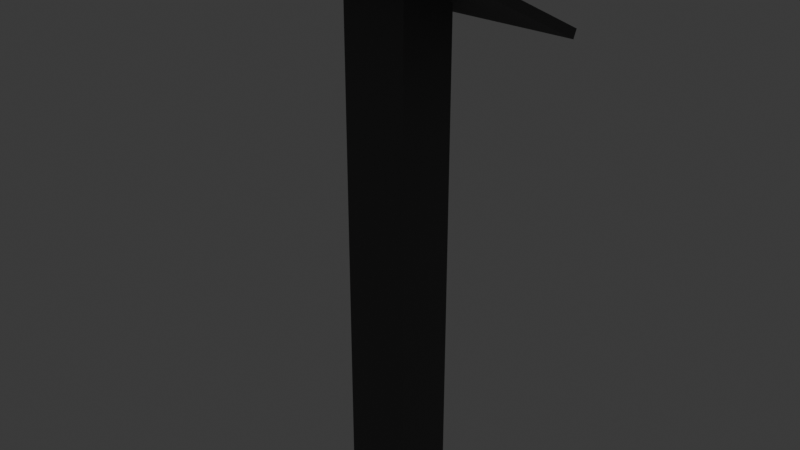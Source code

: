 # Source: Button.blend  (saved by Blender 5.0.119; exported with 4.5.12 LTS)
import bpy
from mathutils import Matrix  # noqa: F401  (used for matrix-valued properties, if any)

bpy.ops.wm.read_factory_settings(use_empty=True)
scene = bpy.context.scene
scene.name = 'Scene'

# ---- collections
col_collection = bpy.data.collections.new('Collection'); scene.collection.children.link(col_collection)
col_button = bpy.data.collections.new('Button'); scene.collection.children.link(col_button)

# ---- materials (node trees are filled in below, after node groups)
mat_material = bpy.data.materials.new('Material')
mat_material_001 = bpy.data.materials.new('Material.001')

# ---- node groups
ng_smooth_by_angle = bpy.data.node_groups.new('Smooth by Angle', 'GeometryNodeTree')
_s = ng_smooth_by_angle.interface.new_socket(name='Mesh', in_out='OUTPUT', socket_type='NodeSocketGeometry')
_s = ng_smooth_by_angle.interface.new_socket(name='Mesh', in_out='INPUT', socket_type='NodeSocketGeometry')
_s = ng_smooth_by_angle.interface.new_socket(name='Angle', in_out='INPUT', socket_type='NodeSocketFloat')
_s.subtype = 'ANGLE'
_s.default_value = 0.5236
_s.min_value = 0.0
_s.max_value = 3.142
_s.description = 'Maximum face angle for smooth edges'
_s = ng_smooth_by_angle.interface.new_socket(name='Ignore Sharpness', in_out='INPUT', socket_type='NodeSocketBool')
_s.force_non_field = True
ng_smooth_by_angle.is_modifier = True
_N = ng_smooth_by_angle.nodes; _L = ng_smooth_by_angle.links
n0 = _N.new('GeometryNodeSetShadeSmooth'); n0.name = 'Set Shade Smooth'; n0.location = (120, -80)
n0.domain = 'EDGE'
n1 = _N.new('GeometryNodeSetShadeSmooth'); n1.name = 'Set Shade Smooth.001'; n1.location = (300, -80)
n2 = _N.new('NodeGroupOutput'); n2.name = 'Group Output'; n2.location = (480, -80)
n3 = _N.new('GeometryNodeInputMeshEdgeAngle'); n3.name = 'Edge Angle'; n3.location = (-440, -240)
n4 = _N.new('NodeGroupInput'); n4.name = 'Group Input'; n4.location = (-80, -80)
n5 = _N.new('GeometryNodeInputEdgeSmooth'); n5.name = 'Is Edge Smooth'; n5.location = (-260, -120)
n6 = _N.new('GeometryNodeInputShadeSmooth'); n6.name = 'Is Shade Smooth'; n6.location = (-440, -397)
n7 = _N.new('FunctionNodeCompare'); n7.name = 'Compare'; n7.location = (-260, -260)
n7.operation = 'LESS_EQUAL'
n7.inputs[6].default_value = (0.0, 0.0, 0.0, 0.0)
n7.inputs[7].default_value = (0.0, 0.0, 0.0, 0.0)
n8 = _N.new('FunctionNodeBooleanMath'); n8.name = 'Boolean Math.001'; n8.location = (-80, -260)
n9 = _N.new('NodeGroupInput'); n9.name = 'Group Input.001'; n9.location = (-440, -329)
n10 = _N.new('NodeGroupInput'); n10.name = 'Group Input.002'; n10.location = (-259, -189)
n11 = _N.new('FunctionNodeBooleanMath'); n11.name = 'Boolean Math'; n11.location = (-80, -149)
n11.operation = 'OR'
n12 = _N.new('FunctionNodeBooleanMath'); n12.name = 'Boolean Math.002'; n12.location = (-260, -380)
n12.operation = 'OR'
n13 = _N.new('NodeGroupInput'); n13.name = 'Group Input.003'; n13.location = (-440, -460)
_L.new(n3.outputs[0], n7.inputs[0])
_L.new(n1.outputs[0], n2.inputs[0])
_L.new(n9.outputs[1], n7.inputs[1])
_L.new(n7.outputs[0], n8.inputs[0])
_L.new(n4.outputs[0], n0.inputs[0])
_L.new(n0.outputs[0], n1.inputs[0])
_L.new(n8.outputs[0], n0.inputs[2])
_L.new(n10.outputs[2], n11.inputs[1])
_L.new(n5.outputs[0], n11.inputs[0])
_L.new(n11.outputs[0], n0.inputs[1])
_L.new(n13.outputs[2], n12.inputs[1])
_L.new(n6.outputs[0], n12.inputs[0])
_L.new(n12.outputs[0], n8.inputs[1])
n2.is_active_output = True

# ---- material node trees
mat_material.use_nodes = True; mat_material.node_tree.nodes.clear()
_N = mat_material.node_tree.nodes; _L = mat_material.node_tree.links
n0 = _N.new('ShaderNodeBsdfPrincipled'); n0.name = 'Principled BSDF'; n0.location = (-200, 100)
n0.inputs[0].default_value = (0.1108, 0.1108, 0.1108, 1.0)
n0.inputs[2].default_value = 1.0
n1 = _N.new('ShaderNodeOutputMaterial'); n1.name = 'Material Output'; n1.location = (200, 100)
_L.new(n0.outputs[0], n1.inputs[0])
n1.is_active_output = True
mat_material_001.use_nodes = True; mat_material_001.node_tree.nodes.clear()
_N = mat_material_001.node_tree.nodes; _L = mat_material_001.node_tree.links
n0 = _N.new('ShaderNodeBsdfPrincipled'); n0.name = 'Principled BSDF'; n0.location = (-200, 100)
n0.inputs[0].default_value = (0.8, 0.04731, 0.005009, 1.0)
n0.inputs[2].default_value = 0.6705
n0.inputs[27].default_value = (1.0, 0.01153, 0.002882, 1.0)
n0.inputs[28].default_value = 1.0
n1 = _N.new('ShaderNodeOutputMaterial'); n1.name = 'Material Output'; n1.location = (200, 100)
_L.new(n0.outputs[0], n1.inputs[0])
n1.is_active_output = True

# ---- world
world_world = bpy.data.worlds.new('World'); scene.world = world_world
world_world.use_nodes = True; world_world.node_tree.nodes.clear()
_N = world_world.node_tree.nodes; _L = world_world.node_tree.links
n0 = _N.new('ShaderNodeOutputWorld'); n0.name = 'World Output'; n0.location = (300, 300)
n1 = _N.new('ShaderNodeBackground'); n1.name = 'Background'; n1.location = (10, 300)
n1.inputs[0].default_value = (0.05088, 0.05088, 0.05088, 1.0)
_L.new(n1.outputs[0], n0.inputs[0])
n0.is_active_output = True
world_world.color = (0.05088, 0.05088, 0.05088)
world_world.sun_shadow_jitter_overblur = 0.0

# ---- meshes
me_cube = bpy.data.meshes.new('Cube')
me_cube.from_pydata([(-0.07, -0.07, 0.0), (-0.07, -0.07, 1.12), (-0.07, 0.07, 0.0), (-0.07, 0.07, 1.12), (0.07, -0.07, 0.0), (0.07, -0.07, 1.05), (0.07, 0.07, 0.0), (0.07, 0.07, 1.05), (-0.06098, -0.07, 1.138), (-0.06098, 0.07, 1.138), (0.07902, 0.07, 1.068), (0.07902, -0.07, 1.068), (-0.1952, -0.252, 1.183), (-0.1952, 0.252, 1.183), (0.1952, 0.252, 0.9878), (0.1952, -0.252, 0.9878), (-0.1862, -0.252, 1.201), (-0.1862, 0.252, 1.201), (0.2042, 0.252, 1.006), (0.2042, -0.252, 1.006), (0.008652, 0.084, 1.104), (0.04672, 0.07275, 1.086), (0.07458, 0.042, 1.073), (0.08478, 0.0, 1.068), (0.07458, -0.042, 1.073), (0.04672, -0.07275, 1.086), (0.008652, -0.084, 1.104), (-0.02941, -0.07275, 1.121), (-0.05728, -0.042, 1.134), (-0.06748, 0.0, 1.139), (-0.05728, 0.042, 1.134), (-0.02941, 0.07275, 1.121), (0.01715, 0.084, 1.122), (0.05522, 0.07275, 1.104), (0.08308, 0.042, 1.091), (0.09328, 0.0, 1.086), (0.08308, -0.042, 1.091), (0.05522, -0.07275, 1.104), (0.01715, -0.084, 1.122), (-0.02091, -0.07275, 1.14), (-0.04878, -0.042, 1.153), (-0.05898, 0.0, 1.157), (-0.04878, 0.042, 1.153), (-0.02091, 0.07275, 1.14), (0.008652, 0.09415, 1.104), (0.05131, 0.08153, 1.084), (0.08254, 0.04707, 1.069), (0.09398, 0.0, 1.064), (0.08254, -0.04707, 1.069), (0.05131, -0.08153, 1.084), (0.008652, -0.09415, 1.104), (-0.03401, -0.08153, 1.124), (-0.06524, -0.04707, 1.138), (-0.07667, 0.0, 1.143), (-0.06524, 0.04707, 1.138), (-0.03401, 0.08153, 1.124), (0.05982, 0.08153, 1.102), (0.01715, 0.09415, 1.122), (0.09105, 0.04707, 1.087), (0.1025, 0.0, 1.082), (0.09105, -0.04707, 1.087), (0.05982, -0.08153, 1.102), (0.01715, -0.09415, 1.122), (-0.02551, -0.08153, 1.142), (-0.05674, -0.04707, 1.156), (-0.06817, 0.0, 1.162), (-0.05674, 0.04707, 1.156), (-0.02551, 0.08153, 1.142)], [], [(0, 1, 3, 2), (2, 3, 7, 6), (6, 7, 5, 4), (4, 5, 1, 0), (2, 6, 4, 0), (5, 7, 14, 15), (10, 9, 8, 11), (8, 9, 17, 16), (10, 11, 19, 18), (7, 3, 13, 14), (13, 12, 16, 17), (12, 15, 19, 16), (14, 13, 17, 18), (15, 14, 18, 19), (11, 8, 16, 19), (9, 10, 18, 17), (3, 1, 12, 13), (1, 5, 15, 12), (20, 21, 33, 32), (31, 20, 32, 43), (21, 22, 34, 33), (22, 23, 35, 34), (23, 24, 36, 35), (24, 25, 37, 36), (25, 26, 38, 37), (26, 27, 39, 38), (27, 28, 40, 39), (28, 29, 41, 40), (29, 30, 42, 41), (30, 31, 43, 42), (44, 57, 56, 45), (55, 67, 57, 44), (45, 56, 58, 46), (46, 58, 59, 47), (47, 59, 60, 48), (48, 60, 61, 49), (49, 61, 62, 50), (50, 62, 63, 51), (51, 63, 64, 52), (52, 64, 65, 53), (53, 65, 66, 54), (54, 66, 67, 55), (25, 24, 48, 49), (39, 40, 64, 63), (32, 33, 56, 57), (26, 25, 49, 50), (40, 41, 65, 64), (33, 34, 58, 56), (27, 26, 50, 51), (41, 42, 66, 65), (34, 35, 59, 58), (28, 27, 51, 52), (42, 43, 67, 66), (21, 20, 44, 45), (35, 36, 60, 59), (29, 28, 52, 53), (43, 32, 57, 67), (22, 21, 45, 46), (36, 37, 61, 60), (30, 29, 53, 54), (23, 22, 46, 47), (37, 38, 62, 61), (31, 30, 54, 55), (24, 23, 47, 48), (38, 39, 63, 62), (20, 31, 55, 44)])
me_cube.polygons.foreach_set('use_smooth', [True] * 66)
_uv = me_cube.uv_layers.new(name='UVMap')
_uv.uv.foreach_set('vector', [0.375, 0.0, 0.625, 0.0, 0.625, 0.25, 0.375, 0.25, 0.375, 0.25, 0.625, 0.25, 0.625, 0.5, 0.375, 0.5, 0.375, 0.5, 0.625, 0.5, 0.625, 0.75, 0.375, 0.75, 0.375, 0.75, 0.625, 0.75, 0.625, 1.0, 0.375, 1.0, 0.125, 0.5, 0.375, 0.5, 0.375, 0.75, 0.125, 0.75, 0.625, 0.75, 0.625, 0.5, 0.625, 0.5, 0.625, 0.75, 0.625, 0.5, 0.875, 0.5, 0.875, 0.75, 0.625, 0.75, 0.875, 0.75, 0.875, 0.5, 0.875, 0.5, 0.875, 0.75, 0.625, 0.5, 0.625, 0.75, 0.625, 0.75, 0.625, 0.5, 0.625, 0.5, 0.625, 0.25, 0.625, 0.25, 0.625, 0.5, 0.625, 0.25, 0.625, 0.0, 0.625, 0.0, 0.625, 0.25, 0.625, 1.0, 0.625, 0.75, 0.625, 0.75, 0.625, 1.0, 0.625, 0.5, 0.625, 0.25, 0.625, 0.25, 0.625, 0.5, 0.625, 0.75, 0.625, 0.5, 0.625, 0.5, 0.625, 0.75, 0.625, 0.75, 0.875, 0.75, 0.875, 0.75, 0.625, 0.75, 0.875, 0.5, 0.625, 0.5, 0.625, 0.5, 0.875, 0.5, 0.625, 0.25, 0.625, 0.0, 0.625, 0.0, 0.625, 0.25, 0.625, 1.0, 0.625, 0.75, 0.625, 0.75, 0.625, 1.0, 1.0, 0.5, 0.9167, 0.5, 0.9167, 0.6796, 1.0, 0.6796, 0.08333, 0.5, 7.451e-08, 0.5, 7.451e-08, 0.6796, 0.08333, 0.6796, 0.9167, 0.5, 0.8333, 0.5, 0.8333, 0.6796, 0.9167, 0.6796, 0.8333, 0.5, 0.75, 0.5, 0.75, 0.6796, 0.8333, 0.6796, 0.75, 0.5, 0.6667, 0.5, 0.6667, 0.6796, 0.75, 0.6796, 0.6667, 0.5, 0.5833, 0.5, 0.5833, 0.6796, 0.6667, 0.6796, 0.5833, 0.5, 0.5, 0.5, 0.5, 0.6796, 0.5833, 0.6796, 0.5, 0.5, 0.4167, 0.5, 0.4167, 0.6796, 0.5, 0.6796, 0.4167, 0.5, 0.3333, 0.5, 0.3333, 0.6796, 0.4167, 0.6796, 0.3333, 0.5, 0.25, 0.5, 0.25, 0.6796, 0.3333, 0.6796, 0.25, 0.5, 0.1667, 0.5, 0.1667, 0.6796, 0.25, 0.6796, 0.1667, 0.5, 0.08333, 0.5, 0.08333, 0.6796, 0.1667, 0.6796, 1.0, 0.5, 1.0, 0.6796, 0.9167, 0.6796, 0.9167, 0.5, 0.08333, 0.5, 0.08333, 0.6796, 7.451e-08, 0.6796, 7.451e-08, 0.5, 0.9167, 0.5, 0.9167, 0.6796, 0.8333, 0.6796, 0.8333, 0.5, 0.8333, 0.5, 0.8333, 0.6796, 0.75, 0.6796, 0.75, 0.5, 0.75, 0.5, 0.75, 0.6796, 0.6667, 0.6796, 0.6667, 0.5, 0.6667, 0.5, 0.6667, 0.6796, 0.5833, 0.6796, 0.5833, 0.5, 0.5833, 0.5, 0.5833, 0.6796, 0.5, 0.6796, 0.5, 0.5, 0.5, 0.5, 0.5, 0.6796, 0.4167, 0.6796, 0.4167, 0.5, 0.4167, 0.5, 0.4167, 0.6796, 0.3333, 0.6796, 0.3333, 0.5, 0.3333, 0.5, 0.3333, 0.6796, 0.25, 0.6796, 0.25, 0.5, 0.25, 0.5, 0.25, 0.6796, 0.1667, 0.6796, 0.1667, 0.5, 0.1667, 0.5, 0.1667, 0.6796, 0.08333, 0.6796, 0.08333, 0.5, 0.5833, 0.5, 0.6667, 0.5, 0.6667, 0.5, 0.5833, 0.5, 0.4167, 0.6796, 0.3333, 0.6796, 0.3333, 0.6796, 0.4167, 0.6796, 1.0, 0.6796, 0.9167, 0.6796, 0.9167, 0.6796, 1.0, 0.6796, 0.5, 0.5, 0.5833, 0.5, 0.5833, 0.5, 0.5, 0.5, 0.3333, 0.6796, 0.25, 0.6796, 0.25, 0.6796, 0.3333, 0.6796, 0.9167, 0.6796, 0.8333, 0.6796, 0.8333, 0.6796, 0.9167, 0.6796, 0.4167, 0.5, 0.5, 0.5, 0.5, 0.5, 0.4167, 0.5, 0.25, 0.6796, 0.1667, 0.6796, 0.1667, 0.6796, 0.25, 0.6796, 0.8333, 0.6796, 0.75, 0.6796, 0.75, 0.6796, 0.8333, 0.6796, 0.3333, 0.5, 0.4167, 0.5, 0.4167, 0.5, 0.3333, 0.5, 0.1667, 0.6796, 0.08333, 0.6796, 0.08333, 0.6796, 0.1667, 0.6796, 0.9167, 0.5, 1.0, 0.5, 1.0, 0.5, 0.9167, 0.5, 0.75, 0.6796, 0.6667, 0.6796, 0.6667, 0.6796, 0.75, 0.6796, 0.25, 0.5, 0.3333, 0.5, 0.3333, 0.5, 0.25, 0.5, 0.08333, 0.6796, 7.451e-08, 0.6796, 7.451e-08, 0.6796, 0.08333, 0.6796, 0.8333, 0.5, 0.9167, 0.5, 0.9167, 0.5, 0.8333, 0.5, 0.6667, 0.6796, 0.5833, 0.6796, 0.5833, 0.6796, 0.6667, 0.6796, 0.1667, 0.5, 0.25, 0.5, 0.25, 0.5, 0.1667, 0.5, 0.75, 0.5, 0.8333, 0.5, 0.8333, 0.5, 0.75, 0.5, 0.5833, 0.6796, 0.5, 0.6796, 0.5, 0.6796, 0.5833, 0.6796, 0.08333, 0.5, 0.1667, 0.5, 0.1667, 0.5, 0.08333, 0.5, 0.6667, 0.5, 0.75, 0.5, 0.75, 0.5, 0.6667, 0.5, 0.5, 0.6796, 0.4167, 0.6796, 0.4167, 0.6796, 0.5, 0.6796, 7.451e-08, 0.5, 0.08333, 0.5, 0.08333, 0.5, 7.451e-08, 0.5])
me_cube.materials.append(mat_material)
me_cube.update()
me_cylinder = bpy.data.meshes.new('Cylinder')
me_cylinder.from_pydata([(-0.004682, 0.084, 0.0355), (0.03338, 0.07275, 0.01775), (0.06125, 0.042, 0.004756), (0.07145, 0.0, 0.0), (0.06125, -0.042, 0.004756), (0.03338, -0.07275, 0.01775), (-0.004682, -0.084, 0.0355), (-0.04275, -0.07275, 0.05325), (-0.07061, -0.042, 0.06624), (-0.08081, 0.0, 0.071), (-0.07061, 0.042, 0.06624), (-0.04275, 0.07275, 0.05325), (0.02188, -1.087e-10, 0.09246), (0.00382, 0.084, 0.05373), (0.01454, 0.07312, 0.07673), (0.04189, 0.07275, 0.03598), (0.04768, 0.06332, 0.06128), (0.06975, 0.042, 0.02299), (0.07193, 0.03656, 0.04997), (0.07995, 0.0, 0.01823), (0.08081, 1.63e-10, 0.04583), (0.06975, -0.042, 0.02299), (0.07193, -0.03656, 0.04997), (0.04189, -0.07275, 0.03598), (0.04768, -0.06332, 0.06128), (0.00382, -0.084, 0.05373), (0.01454, -0.07312, 0.07673), (-0.03424, -0.07275, 0.07148), (-0.01859, -0.06332, 0.09218), (-0.06211, -0.042, 0.08448), (-0.04285, -0.03656, 0.1035), (-0.07231, 0.0, 0.08923), (-0.05173, -1.63e-10, 0.1076), (-0.06211, 0.042, 0.08448), (-0.04285, 0.03656, 0.1035), (-0.03424, 0.07275, 0.07148), (-0.01859, 0.06332, 0.09218), (0.01898, 0.04685, 0.08625), (0.04022, 0.04058, 0.07635), (0.05576, 0.02343, 0.06911), (0.06145, 6.519e-10, 0.06645), (0.05576, -0.02343, 0.06911), (0.04022, -0.04058, 0.07635), (0.01898, -0.04685, 0.08625), (-0.002247, -0.04058, 0.09615), (-0.01779, -0.02343, 0.1034), (-0.02348, -6.519e-10, 0.1061), (-0.01779, 0.02343, 0.1034), (-0.002247, 0.04058, 0.09615)], [], [(0, 1, 2, 3, 4, 5, 6, 7, 8, 9, 10, 11), (15, 13, 14, 16), (16, 14, 37, 38), (17, 15, 16, 18), (18, 16, 38, 39), (19, 17, 18, 20), (20, 18, 39, 40), (21, 19, 20, 22), (22, 20, 40, 41), (23, 21, 22, 24), (24, 22, 41, 42), (25, 23, 24, 26), (26, 24, 42, 43), (27, 25, 26, 28), (28, 26, 43, 44), (29, 27, 28, 30), (30, 28, 44, 45), (31, 29, 30, 32), (32, 30, 45, 46), (33, 31, 32, 34), (34, 32, 46, 47), (35, 33, 34, 36), (36, 34, 47, 48), (13, 35, 36, 14), (14, 36, 48, 37), (0, 13, 15, 1), (11, 35, 13, 0), (1, 15, 17, 2), (2, 17, 19, 3), (3, 19, 21, 4), (4, 21, 23, 5), (5, 23, 25, 6), (6, 25, 27, 7), (7, 27, 29, 8), (8, 29, 31, 9), (9, 31, 33, 10), (10, 33, 35, 11), (12, 38, 37), (12, 39, 38), (12, 40, 39), (12, 41, 40), (12, 42, 41), (12, 43, 42), (12, 44, 43), (12, 45, 44), (12, 46, 45), (12, 47, 46), (12, 48, 47), (12, 37, 48)])
me_cylinder.polygons.foreach_set('use_smooth', [True] * 49)
_uv = me_cylinder.uv_layers.new(name='UVMap')
_uv.uv.foreach_set('vector', [0.75, 0.49, 0.87, 0.4578, 0.9578, 0.37, 0.99, 0.25, 0.9578, 0.13, 0.87, 0.04215, 0.75, 0.01, 0.63, 0.04215, 0.5422, 0.13, 0.51, 0.25, 0.5422, 0.37, 0.63, 0.4578, 0.9167, 0.6796, 1.0, 0.6796, 0.9946, 1.0, 0.9167, 1.0, 0.369, 0.456, 0.25, 0.4879, 0.25, 0.3839, 0.3169, 0.3659, 0.8333, 0.6796, 0.9167, 0.6796, 0.9167, 1.0, 0.8333, 1.0, 0.456, 0.369, 0.369, 0.456, 0.3169, 0.3659, 0.3659, 0.3169, 0.75, 0.6796, 0.8333, 0.6796, 0.8333, 1.0, 0.75, 1.0, 0.4879, 0.25, 0.456, 0.369, 0.3659, 0.3169, 0.3839, 0.25, 0.6667, 0.6796, 0.75, 0.6796, 0.75, 1.0, 0.6667, 1.0, 0.456, 0.131, 0.4879, 0.25, 0.3839, 0.25, 0.3659, 0.1831, 0.5833, 0.6796, 0.6667, 0.6796, 0.6667, 1.0, 0.5833, 1.0, 0.369, 0.04396, 0.456, 0.131, 0.3659, 0.1831, 0.3169, 0.1341, 0.5, 0.6796, 0.5833, 0.6796, 0.5833, 1.0, 0.5, 1.0, 0.25, 0.01208, 0.369, 0.04396, 0.3169, 0.1341, 0.25, 0.1161, 0.4167, 0.6796, 0.5, 0.6796, 0.5, 1.0, 0.4167, 1.0, 0.131, 0.04396, 0.25, 0.01208, 0.25, 0.1161, 0.1831, 0.1341, 0.3333, 0.6796, 0.4167, 0.6796, 0.4167, 1.0, 0.3333, 1.0, 0.04396, 0.131, 0.131, 0.04396, 0.1831, 0.1341, 0.1341, 0.1831, 0.25, 0.6796, 0.3333, 0.6796, 0.3333, 1.0, 0.25, 1.0, 0.01208, 0.25, 0.04396, 0.131, 0.1341, 0.1831, 0.1161, 0.25, 0.1667, 0.6796, 0.25, 0.6796, 0.25, 1.0, 0.1667, 1.0, 0.04396, 0.369, 0.01208, 0.25, 0.1161, 0.25, 0.1341, 0.3169, 0.08333, 0.6796, 0.1667, 0.6796, 0.1667, 1.0, 0.08333, 1.0, 0.131, 0.456, 0.04396, 0.369, 0.1341, 0.3169, 0.1831, 0.3659, 7.451e-08, 0.6796, 0.08333, 0.6796, 0.08333, 1.0, 0.005397, 1.0, 0.25, 0.4879, 0.131, 0.456, 0.1831, 0.3659, 0.25, 0.3839, 1.0, 0.5, 1.0, 0.6796, 0.9167, 0.6796, 0.9167, 0.5, 0.08333, 0.5, 0.08333, 0.6796, 7.451e-08, 0.6796, 7.451e-08, 0.5, 0.9167, 0.5, 0.9167, 0.6796, 0.8333, 0.6796, 0.8333, 0.5, 0.8333, 0.5, 0.8333, 0.6796, 0.75, 0.6796, 0.75, 0.5, 0.75, 0.5, 0.75, 0.6796, 0.6667, 0.6796, 0.6667, 0.5, 0.6667, 0.5, 0.6667, 0.6796, 0.5833, 0.6796, 0.5833, 0.5, 0.5833, 0.5, 0.5833, 0.6796, 0.5, 0.6796, 0.5, 0.5, 0.5, 0.5, 0.5, 0.6796, 0.4167, 0.6796, 0.4167, 0.5, 0.4167, 0.5, 0.4167, 0.6796, 0.3333, 0.6796, 0.3333, 0.5, 0.3333, 0.5, 0.3333, 0.6796, 0.25, 0.6796, 0.25, 0.5, 0.25, 0.5, 0.25, 0.6796, 0.1667, 0.6796, 0.1667, 0.5, 0.1667, 0.5, 0.1667, 0.6796, 0.08333, 0.6796, 0.08333, 0.5, 0.2724, 0.2888, 0.3169, 0.3659, 0.25, 0.3839, 0.2888, 0.2724, 0.3659, 0.3169, 0.3169, 0.3659, 0.2948, 0.25, 0.3839, 0.25, 0.3659, 0.3169, 0.2888, 0.2276, 0.3659, 0.1831, 0.3839, 0.25, 0.2724, 0.2112, 0.3169, 0.1341, 0.3659, 0.1831, 0.25, 0.2052, 0.25, 0.1161, 0.3169, 0.1341, 0.2276, 0.2112, 0.1831, 0.1341, 0.25, 0.1161, 0.2112, 0.2276, 0.1341, 0.1831, 0.1831, 0.1341, 0.2052, 0.25, 0.1161, 0.25, 0.1341, 0.1831, 0.2112, 0.2724, 0.1341, 0.3169, 0.1161, 0.25, 0.2276, 0.2888, 0.1831, 0.3659, 0.1341, 0.3169, 0.25, 0.2948, 0.25, 0.3839, 0.1831, 0.3659])
me_cylinder.materials.append(mat_material_001)
me_cylinder.update()

# ---- objects
ob_buttonstand = bpy.data.objects.new('ButtonStand', me_cube)
ob_button = bpy.data.objects.new('Button', me_cylinder)

# ---- transforms, parenting, visibility, modifiers, constraints
ob_buttonstand.location = (0.006667, -0.006667, 0.0)
ob_buttonstand.rotation_euler = (0.0, -0.0, 1.571)
_m = ob_buttonstand.modifiers.new('Smooth by Angle', 'NODES')
_m.node_group = ng_smooth_by_angle
_gi = [s.identifier for s in ng_smooth_by_angle.interface.items_tree if s.item_type == 'SOCKET' and s.in_out == 'INPUT']
_m[_gi[1]] = 1.047  # 'Angle'
_m.use_pin_to_last = True
_m.show_group_selector = False
ob_button.location = (0.006667, 0.006667, 1.068)
ob_button.rotation_euler = (0.0, -0.0, 1.571)
_m = ob_button.modifiers.new('Smooth by Angle', 'NODES')
_m.node_group = ng_smooth_by_angle
_gi = [s.identifier for s in ng_smooth_by_angle.interface.items_tree if s.item_type == 'SOCKET' and s.in_out == 'INPUT']
_m[_gi[1]] = 1.047  # 'Angle'
_m.use_pin_to_last = True
_m.show_group_selector = False

# ---- collection membership
col_button.objects.link(ob_buttonstand)
col_button.objects.link(ob_button)

# ---- scene / render settings (as saved in the file)
scene.frame_start = 1; scene.frame_end = 250; scene.frame_set(1)
scene.render.engine = 'BLENDER_EEVEE_NEXT'
scene.render.bake_bias = 0.0
scene.render.bake_samples = 0
scene.eevee.use_raytracing = True
bpy.context.view_layer.update()

# ---- added for rendering (the .blend has no active camera): camera
cam_auto = bpy.data.cameras.new('AutoCamera')
cam_auto.lens = 50.0
cam_auto.sensor_width = 36.0
cam_auto.clip_end = 1000.0
ob_auto_camera = bpy.data.objects.new('AutoCamera', cam_auto)
scene.collection.objects.link(ob_auto_camera)
ob_auto_camera.location = (1.26722, -1.51482, 1.60899)
ob_auto_camera.rotation_euler = (1.09748, -7.21219e-08, 0.694738)
scene.camera = ob_auto_camera
bpy.context.view_layer.update()
